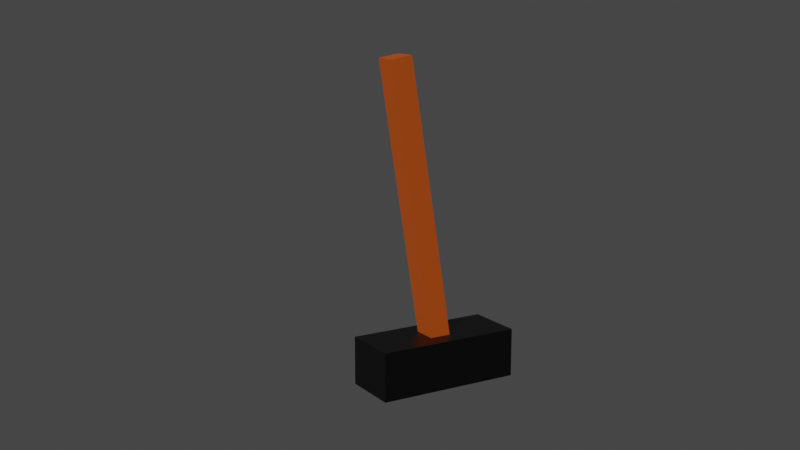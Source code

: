 # Source: cartpole.blend  (saved by Blender 2.82.7; exported with 4.5.12 LTS)
import bpy
from mathutils import Matrix  # noqa: F401  (used for matrix-valued properties, if any)

bpy.ops.wm.read_factory_settings(use_empty=True)
scene = bpy.context.scene
scene.name = 'Scene'

# ---- collections
col_collection = bpy.data.collections.new('Collection'); scene.collection.children.link(col_collection)

# ---- materials (node trees are filled in below, after node groups)
mat_material = bpy.data.materials.new('Material')
mat_material.alpha_threshold = 0.0
mat_material.use_transparent_shadow = False
mat_material.line_color = (0.0, 0.0, 0.0, 1.0)
mat_material_001 = bpy.data.materials.new('Material.001')
mat_material_001.use_transparent_shadow = False

# ---- material node trees
mat_material.use_nodes = True; mat_material.node_tree.nodes.clear()
_N = mat_material.node_tree.nodes; _L = mat_material.node_tree.links
n0 = _N.new('ShaderNodeOutputMaterial'); n0.name = 'Material Output'; n0.location = (300, 300)
n1 = _N.new('ShaderNodeBsdfPrincipled'); n1.name = 'Principled BSDF'; n1.location = (10, 300)
n1.distribution = 'GGX'
n1.subsurface_method = 'BURLEY'
n1.inputs[0].default_value = (0.0, 0.0, 0.0, 1.0)
n1.inputs[2].default_value = 0.4
n1.inputs[3].default_value = 1.45
n1.inputs[27].default_value = (0.0, 0.0, 0.0, 1.0)
n1.inputs[28].default_value = 1.0
_L.new(n1.outputs[0], n0.inputs[0])
n0.is_active_output = True
mat_material_001.use_nodes = True; mat_material_001.node_tree.nodes.clear()
_N = mat_material_001.node_tree.nodes; _L = mat_material_001.node_tree.links
n0 = _N.new('ShaderNodeOutputMaterial'); n0.name = 'Material Output'; n0.location = (300, 300)
n1 = _N.new('ShaderNodeBsdfPrincipled'); n1.name = 'Principled BSDF'; n1.location = (10, 300)
n1.distribution = 'GGX'
n1.subsurface_method = 'BURLEY'
n1.inputs[0].default_value = (0.4969, 0.07826, 0.003954, 1.0)
n1.inputs[3].default_value = 1.45
n1.inputs[27].default_value = (0.0, 0.0, 0.0, 1.0)
n1.inputs[28].default_value = 1.0
_L.new(n1.outputs[0], n0.inputs[0])
n0.is_active_output = True

# ---- world
world_world = bpy.data.worlds.new('World'); scene.world = world_world
world_world.use_nodes = True; world_world.node_tree.nodes.clear()
_N = world_world.node_tree.nodes; _L = world_world.node_tree.links
n0 = _N.new('ShaderNodeOutputWorld'); n0.name = 'World Output'; n0.location = (300, 300)
n1 = _N.new('ShaderNodeBackground'); n1.name = 'Background'; n1.location = (10, 300)
n1.inputs[0].default_value = (0.05088, 0.05088, 0.05088, 1.0)
_L.new(n1.outputs[0], n0.inputs[0])
n0.is_active_output = True
world_world.color = (0.05088, 0.05088, 0.05088)
world_world.use_sun_shadow = False
world_world.sun_shadow_jitter_overblur = 0.0

# ---- cameras
cam_camera = bpy.data.cameras.new('Camera')
cam_camera.clip_end = 100.0
cam_camera.ortho_scale = 7.314

# ---- meshes
me_cube = bpy.data.meshes.new('Cube')
me_cube.from_pydata([(1.0, 1.0, 1.0), (1.0, 1.0, -1.0), (1.0, -1.0, 1.0), (1.0, -1.0, -1.0), (-1.0, 1.0, 1.0), (-1.0, 1.0, -1.0), (-1.0, -1.0, 1.0), (-1.0, -1.0, -1.0)], [], [(0, 4, 6, 2), (3, 2, 6, 7), (7, 6, 4, 5), (5, 1, 3, 7), (1, 0, 2, 3), (5, 4, 0, 1)])
_uv = me_cube.uv_layers.new(name='UVMap')
_uv.uv.foreach_set('vector', [0.625, 0.5, 0.875, 0.5, 0.875, 0.75, 0.625, 0.75, 0.375, 0.75, 0.625, 0.75, 0.625, 1.0, 0.375, 1.0, 0.375, 0.0, 0.625, 0.0, 0.625, 0.25, 0.375, 0.25, 0.125, 0.5, 0.375, 0.5, 0.375, 0.75, 0.125, 0.75, 0.375, 0.5, 0.625, 0.5, 0.625, 0.75, 0.375, 0.75, 0.375, 0.25, 0.625, 0.25, 0.625, 0.5, 0.375, 0.5])
me_cube.materials.append(mat_material)
me_cube.use_remesh_preserve_volume = False
me_cube.use_remesh_preserve_attributes = False
me_cube.use_mirror_vertex_groups = False
me_cube.update()
me_cube_001 = bpy.data.meshes.new('Cube.001')
me_cube_001.from_pydata([(-1.0, -1.0, -1.0), (-1.0, -1.0, 1.0), (-1.0, 1.0, -1.0), (-1.0, 1.0, 1.0), (1.0, -1.0, -1.0), (1.0, -1.0, 1.0), (1.0, 1.0, -1.0), (1.0, 1.0, 1.0)], [], [(0, 1, 3, 2), (2, 3, 7, 6), (6, 7, 5, 4), (4, 5, 1, 0), (2, 6, 4, 0), (7, 3, 1, 5)])
_uv = me_cube_001.uv_layers.new(name='UVMap')
_uv.uv.foreach_set('vector', [0.375, 0.0, 0.625, 0.0, 0.625, 0.25, 0.375, 0.25, 0.375, 0.25, 0.625, 0.25, 0.625, 0.5, 0.375, 0.5, 0.375, 0.5, 0.625, 0.5, 0.625, 0.75, 0.375, 0.75, 0.375, 0.75, 0.625, 0.75, 0.625, 1.0, 0.375, 1.0, 0.125, 0.5, 0.375, 0.5, 0.375, 0.75, 0.125, 0.75, 0.625, 0.5, 0.875, 0.5, 0.875, 0.75, 0.625, 0.75])
me_cube_001.materials.append(mat_material_001)
me_cube_001.use_remesh_fix_poles = True
me_cube_001.use_remesh_preserve_attributes = False
me_cube_001.use_mirror_vertex_groups = False
me_cube_001.update()

# ---- objects
ob_cube = bpy.data.objects.new('Cube', me_cube)
ob_camera = bpy.data.objects.new('Camera', cam_camera)
ob_cube_001 = bpy.data.objects.new('Cube.001', me_cube_001)

# ---- transforms, parenting, visibility, modifiers, constraints
ob_cube.location = (0.0, 0.0, 0.0)
ob_cube.scale = (0.5079, 1.254, 0.4166)
ob_cube.lock_rotations_4d = False
ob_cube.empty_display_type = 'ARROWS'
ob_cube.lineart.crease_threshold = 0.0
ob_camera.location = (15.14, -9.746, 6.252)
ob_camera.rotation_euler = (1.354, -2.22e-06, 1.031)
ob_camera.lock_rotations_4d = False
ob_camera.empty_display_type = 'ARROWS'
ob_camera.color = (0.0, 0.0, 0.0, 0.0)
ob_camera.display_type = 'WIRE'
ob_camera.lineart.crease_threshold = 0.0
ob_cube_001.location = (0.0, -0.3749, 2.685)
ob_cube_001.rotation_euler = (0.1597, -0.0, 0.0)
ob_cube_001.scale = (0.2102, 0.183, 2.43)
ob_cube_001.lineart.crease_threshold = 0.0

# ---- collection membership
col_collection.objects.link(ob_cube)
col_collection.objects.link(ob_camera)
col_collection.objects.link(ob_cube_001)

# ---- scene / render settings (as saved in the file)
scene.camera = ob_camera
scene.frame_start = 1; scene.frame_end = 250; scene.frame_set(1)
scene.render.engine = 'BLENDER_EEVEE_NEXT'
scene.cycles.use_denoising = False
scene.cycles.samples = 128
scene.cycles.sampling_pattern = 'TABULATED_SOBOL'
scene.cycles.use_adaptive_sampling = False
scene.cycles.use_light_tree = False
scene.view_settings.view_transform = 'Filmic'
bpy.context.view_layer.update()

# ---- added for rendering (the .blend has no usable light): sun
light_auto_sun = bpy.data.lights.new('AutoSun', 'SUN')
light_auto_sun.energy = 3.0
light_auto_sun.angle = 0.0523599
ob_auto_sun = bpy.data.objects.new('AutoSun', light_auto_sun)
scene.collection.objects.link(ob_auto_sun)
ob_auto_sun.rotation_euler = (0.872665, 0.174533, 0.523599)
bpy.context.view_layer.update()
